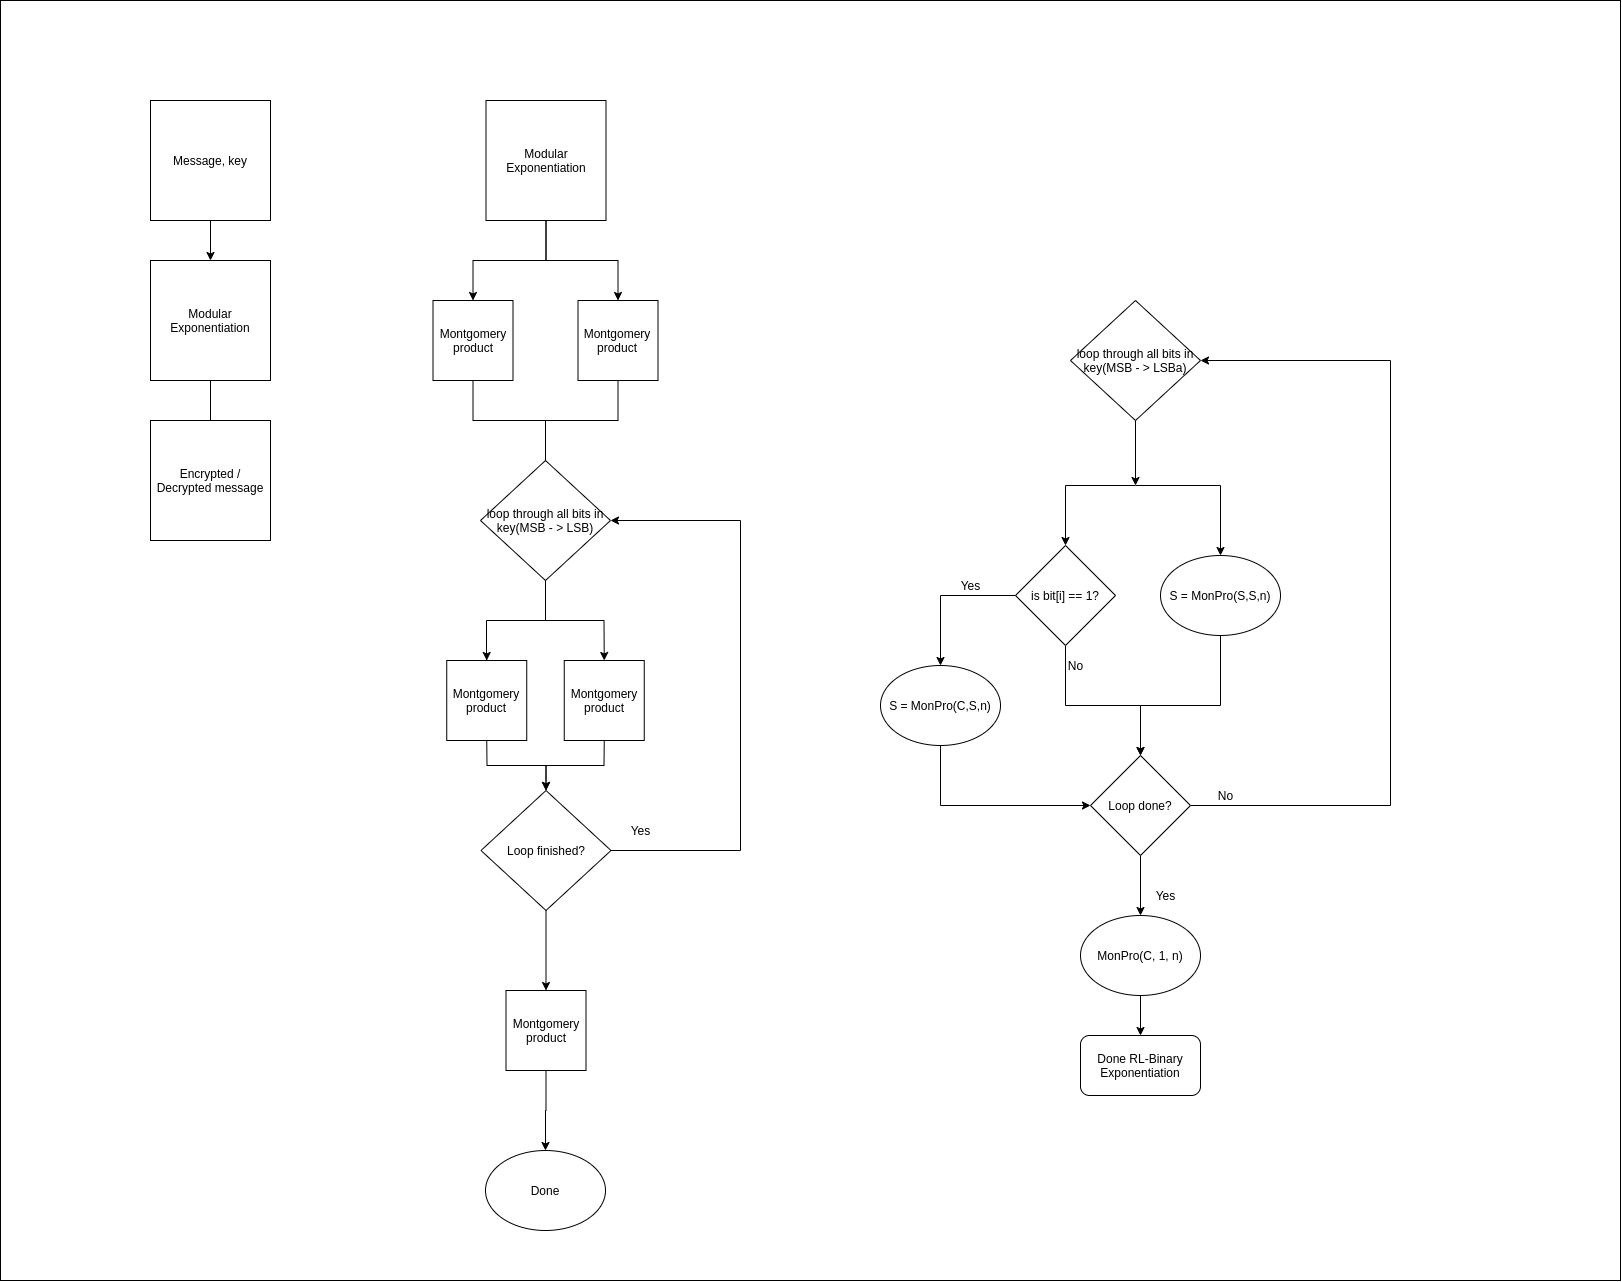

The diagram above was exported from draw.io. Its source (the exported page's mxGraphModel, read from the mxfile embedded in the PNG):
<mxGraphModel dx="4649" dy="6875" grid="1" gridSize="10" guides="1" tooltips="1" connect="1" arrows="1" fold="1" page="1" pageScale="1" pageWidth="2339" pageHeight="3300" math="0" shadow="0">
  <root>
    <mxCell id="0" />
    <mxCell id="1" parent="0" />
    <mxCell id="2" style="edgeStyle=orthogonalEdgeStyle;rounded=0;orthogonalLoop=1;jettySize=auto;html=1;" edge="1" source="3" parent="1">
      <mxGeometry relative="1" as="geometry">
        <mxPoint x="130" y="210" as="targetPoint" />
      </mxGeometry>
    </mxCell>
    <mxCell id="3" value="Message, key" style="whiteSpace=wrap;html=1;aspect=fixed;" vertex="1" parent="1">
      <mxGeometry x="70" y="50" width="120" height="120" as="geometry" />
    </mxCell>
    <mxCell id="4" value="" style="edgeStyle=orthogonalEdgeStyle;rounded=0;orthogonalLoop=1;jettySize=auto;html=1;" edge="1" source="5" target="6" parent="1">
      <mxGeometry relative="1" as="geometry">
        <Array as="points">
          <mxPoint x="130" y="390" />
          <mxPoint x="130" y="390" />
        </Array>
      </mxGeometry>
    </mxCell>
    <mxCell id="5" value="Modular Exponentiation" style="whiteSpace=wrap;html=1;aspect=fixed;" vertex="1" parent="1">
      <mxGeometry x="70" y="210" width="120" height="120" as="geometry" />
    </mxCell>
    <mxCell id="6" value="Encrypted / Decrypted message" style="whiteSpace=wrap;html=1;aspect=fixed;" vertex="1" parent="1">
      <mxGeometry x="70" y="370" width="120" height="120" as="geometry" />
    </mxCell>
    <mxCell id="7" style="edgeStyle=orthogonalEdgeStyle;rounded=0;orthogonalLoop=1;jettySize=auto;html=1;exitX=0.5;exitY=1;exitDx=0;exitDy=0;entryX=0.5;entryY=0;entryDx=0;entryDy=0;" edge="1" source="8" target="30" parent="1">
      <mxGeometry relative="1" as="geometry" />
    </mxCell>
    <mxCell id="8" value="Modular Exponentiation" style="whiteSpace=wrap;html=1;aspect=fixed;flipH=0;" vertex="1" parent="1">
      <mxGeometry x="405.5" y="50" width="120" height="120" as="geometry" />
    </mxCell>
    <mxCell id="9" style="edgeStyle=orthogonalEdgeStyle;rounded=0;orthogonalLoop=1;jettySize=auto;html=1;exitX=0.5;exitY=1;exitDx=0;exitDy=0;entryX=0.5;entryY=0;entryDx=0;entryDy=0;" edge="1" source="10" target="38" parent="1">
      <mxGeometry relative="1" as="geometry">
        <mxPoint x="402" y="600" as="targetPoint" />
        <Array as="points">
          <mxPoint x="465" y="570" />
          <mxPoint x="406" y="570" />
          <mxPoint x="406" y="610" />
        </Array>
      </mxGeometry>
    </mxCell>
    <mxCell id="10" value="loop through all bits in key(MSB - &amp;gt; LSB)" style="rhombus;whiteSpace=wrap;html=1;flipH=0;" vertex="1" parent="1">
      <mxGeometry x="400" y="410" width="130" height="120" as="geometry" />
    </mxCell>
    <mxCell id="11" style="edgeStyle=orthogonalEdgeStyle;rounded=0;orthogonalLoop=1;jettySize=auto;html=1;exitX=0.5;exitY=1;exitDx=0;exitDy=0;" edge="1" source="12" parent="1">
      <mxGeometry relative="1" as="geometry">
        <mxPoint x="1054.999999999999" y="435" as="targetPoint" />
      </mxGeometry>
    </mxCell>
    <mxCell id="12" value="loop through all bits in key(MSB - &amp;gt; LSBa)" style="rhombus;whiteSpace=wrap;html=1;" vertex="1" parent="1">
      <mxGeometry x="990" y="250" width="130" height="120" as="geometry" />
    </mxCell>
    <mxCell id="13" style="edgeStyle=orthogonalEdgeStyle;rounded=0;orthogonalLoop=1;jettySize=auto;html=1;exitX=0.5;exitY=1;exitDx=0;exitDy=0;entryX=0.5;entryY=0;entryDx=0;entryDy=0;" edge="1" target="18" parent="1">
      <mxGeometry relative="1" as="geometry">
        <mxPoint x="1054.999999999999" y="435" as="sourcePoint" />
      </mxGeometry>
    </mxCell>
    <mxCell id="14" style="edgeStyle=orthogonalEdgeStyle;rounded=0;orthogonalLoop=1;jettySize=auto;html=1;entryX=0;entryY=0.5;entryDx=0;entryDy=0;" edge="1" source="15" target="21" parent="1">
      <mxGeometry relative="1" as="geometry">
        <Array as="points">
          <mxPoint x="860" y="755" />
        </Array>
      </mxGeometry>
    </mxCell>
    <mxCell id="15" value="S = MonPro(C,S,n)" style="ellipse;whiteSpace=wrap;html=1;" vertex="1" parent="1">
      <mxGeometry x="800" y="615" width="120" height="80" as="geometry" />
    </mxCell>
    <mxCell id="16" style="edgeStyle=orthogonalEdgeStyle;rounded=0;orthogonalLoop=1;jettySize=auto;html=1;entryX=0.5;entryY=0;entryDx=0;entryDy=0;" edge="1" source="18" target="15" parent="1">
      <mxGeometry relative="1" as="geometry" />
    </mxCell>
    <mxCell id="17" style="edgeStyle=orthogonalEdgeStyle;rounded=0;orthogonalLoop=1;jettySize=auto;html=1;exitX=0.5;exitY=1;exitDx=0;exitDy=0;" edge="1" source="18" target="21" parent="1">
      <mxGeometry relative="1" as="geometry">
        <Array as="points">
          <mxPoint x="985" y="655" />
          <mxPoint x="1060" y="655" />
        </Array>
      </mxGeometry>
    </mxCell>
    <mxCell id="18" value="is bit[i] == 1?" style="rhombus;whiteSpace=wrap;html=1;" vertex="1" parent="1">
      <mxGeometry x="935" y="495" width="100" height="100" as="geometry" />
    </mxCell>
    <mxCell id="19" style="edgeStyle=orthogonalEdgeStyle;rounded=0;orthogonalLoop=1;jettySize=auto;html=1;exitX=1;exitY=0.5;exitDx=0;exitDy=0;entryX=1;entryY=0.5;entryDx=0;entryDy=0;" edge="1" source="21" target="12" parent="1">
      <mxGeometry relative="1" as="geometry">
        <Array as="points">
          <mxPoint x="1310" y="755" />
          <mxPoint x="1310" y="310" />
        </Array>
      </mxGeometry>
    </mxCell>
    <mxCell id="20" style="edgeStyle=orthogonalEdgeStyle;rounded=0;orthogonalLoop=1;jettySize=auto;html=1;exitX=0.5;exitY=1;exitDx=0;exitDy=0;" edge="1" source="21" parent="1">
      <mxGeometry relative="1" as="geometry">
        <mxPoint x="1059.999999999999" y="865" as="targetPoint" />
      </mxGeometry>
    </mxCell>
    <mxCell id="21" value="Loop done?" style="rhombus;whiteSpace=wrap;html=1;" vertex="1" parent="1">
      <mxGeometry x="1010" y="705" width="100" height="100" as="geometry" />
    </mxCell>
    <mxCell id="22" value="No" style="text;html=1;align=center;verticalAlign=middle;resizable=0;points=[];autosize=1;" vertex="1" parent="1">
      <mxGeometry x="980" y="605" width="30" height="20" as="geometry" />
    </mxCell>
    <mxCell id="23" value="Yes" style="text;html=1;align=center;verticalAlign=middle;resizable=0;points=[];autosize=1;" vertex="1" parent="1">
      <mxGeometry x="870" y="525" width="40" height="20" as="geometry" />
    </mxCell>
    <mxCell id="24" value="No" style="text;html=1;align=center;verticalAlign=middle;resizable=0;points=[];autosize=1;" vertex="1" parent="1">
      <mxGeometry x="1130" y="735" width="30" height="20" as="geometry" />
    </mxCell>
    <mxCell id="25" value="Yes" style="text;html=1;align=center;verticalAlign=middle;resizable=0;points=[];autosize=1;" vertex="1" parent="1">
      <mxGeometry x="1065" y="835" width="40" height="20" as="geometry" />
    </mxCell>
    <mxCell id="26" style="edgeStyle=orthogonalEdgeStyle;rounded=0;orthogonalLoop=1;jettySize=auto;html=1;exitX=0.5;exitY=1;exitDx=0;exitDy=0;entryX=0.5;entryY=0;entryDx=0;entryDy=0;" edge="1" source="27" target="28" parent="1">
      <mxGeometry relative="1" as="geometry" />
    </mxCell>
    <mxCell id="27" value="MonPro(C, 1, n)" style="ellipse;whiteSpace=wrap;html=1;" vertex="1" parent="1">
      <mxGeometry x="1000" y="865" width="120" height="80" as="geometry" />
    </mxCell>
    <mxCell id="28" value="Done RL-Binary Exponentiation" style="rounded=1;whiteSpace=wrap;html=1;" vertex="1" parent="1">
      <mxGeometry x="1000" y="985" width="120" height="60" as="geometry" />
    </mxCell>
    <mxCell id="29" style="edgeStyle=orthogonalEdgeStyle;rounded=0;orthogonalLoop=1;jettySize=auto;html=1;entryX=0.5;entryY=0;entryDx=0;entryDy=0;startArrow=none;startFill=0;endArrow=none;endFill=0;" edge="1" source="30" target="10" parent="1">
      <mxGeometry relative="1" as="geometry" />
    </mxCell>
    <mxCell id="30" value="Montgomery product" style="whiteSpace=wrap;html=1;aspect=fixed;flipH=0;" vertex="1" parent="1">
      <mxGeometry x="352.5" y="250" width="80" height="80" as="geometry" />
    </mxCell>
    <mxCell id="31" style="edgeStyle=orthogonalEdgeStyle;rounded=0;orthogonalLoop=1;jettySize=auto;html=1;exitX=0.5;exitY=0;exitDx=0;exitDy=0;entryX=0.5;entryY=1;entryDx=0;entryDy=0;endArrow=none;endFill=0;startArrow=classic;startFill=1;" edge="1" source="33" target="8" parent="1">
      <mxGeometry relative="1" as="geometry" />
    </mxCell>
    <mxCell id="32" style="edgeStyle=orthogonalEdgeStyle;rounded=0;orthogonalLoop=1;jettySize=auto;html=1;exitX=0.5;exitY=1;exitDx=0;exitDy=0;startArrow=none;startFill=0;endArrow=none;endFill=0;" edge="1" source="33" parent="1">
      <mxGeometry relative="1" as="geometry">
        <mxPoint x="465" y="410" as="targetPoint" />
      </mxGeometry>
    </mxCell>
    <mxCell id="33" value="Montgomery product" style="whiteSpace=wrap;html=1;aspect=fixed;flipH=0;" vertex="1" parent="1">
      <mxGeometry x="497.5" y="250" width="80" height="80" as="geometry" />
    </mxCell>
    <mxCell id="34" style="edgeStyle=orthogonalEdgeStyle;rounded=0;orthogonalLoop=1;jettySize=auto;html=1;exitX=0.5;exitY=0;exitDx=0;exitDy=0;startArrow=classic;startFill=1;endArrow=none;endFill=0;" edge="1" source="36" parent="1">
      <mxGeometry relative="1" as="geometry">
        <mxPoint x="465" y="530" as="targetPoint" />
      </mxGeometry>
    </mxCell>
    <mxCell id="35" style="edgeStyle=orthogonalEdgeStyle;rounded=0;orthogonalLoop=1;jettySize=auto;html=1;exitX=0.5;exitY=1;exitDx=0;exitDy=0;entryX=0.5;entryY=0;entryDx=0;entryDy=0;startArrow=none;startFill=0;endArrow=classic;endFill=1;" edge="1" source="36" target="41" parent="1">
      <mxGeometry relative="1" as="geometry" />
    </mxCell>
    <mxCell id="36" value="Montgomery product" style="whiteSpace=wrap;html=1;aspect=fixed;" vertex="1" parent="1">
      <mxGeometry x="483.75" y="610" width="80" height="80" as="geometry" />
    </mxCell>
    <mxCell id="37" style="edgeStyle=orthogonalEdgeStyle;rounded=0;orthogonalLoop=1;jettySize=auto;html=1;exitX=0.5;exitY=1;exitDx=0;exitDy=0;entryX=0.5;entryY=0;entryDx=0;entryDy=0;startArrow=none;startFill=0;endArrow=classic;endFill=1;" edge="1" source="38" target="41" parent="1">
      <mxGeometry relative="1" as="geometry" />
    </mxCell>
    <mxCell id="38" value="Montgomery product" style="whiteSpace=wrap;html=1;aspect=fixed;" vertex="1" parent="1">
      <mxGeometry x="366.25" y="610" width="80" height="80" as="geometry" />
    </mxCell>
    <mxCell id="39" style="edgeStyle=orthogonalEdgeStyle;rounded=0;orthogonalLoop=1;jettySize=auto;html=1;entryX=1;entryY=0.5;entryDx=0;entryDy=0;startArrow=none;startFill=0;endArrow=classic;endFill=1;" edge="1" source="41" target="10" parent="1">
      <mxGeometry relative="1" as="geometry">
        <Array as="points">
          <mxPoint x="660" y="800" />
          <mxPoint x="660" y="470" />
        </Array>
      </mxGeometry>
    </mxCell>
    <mxCell id="40" style="edgeStyle=orthogonalEdgeStyle;rounded=0;orthogonalLoop=1;jettySize=auto;html=1;exitX=0.5;exitY=1;exitDx=0;exitDy=0;entryX=0.5;entryY=0;entryDx=0;entryDy=0;startArrow=none;startFill=0;endArrow=classic;endFill=1;" edge="1" source="41" target="44" parent="1">
      <mxGeometry relative="1" as="geometry" />
    </mxCell>
    <mxCell id="41" value="Loop finished?" style="rhombus;whiteSpace=wrap;html=1;flipH=0;" vertex="1" parent="1">
      <mxGeometry x="400.5" y="740" width="130" height="120" as="geometry" />
    </mxCell>
    <mxCell id="42" value="Yes" style="text;html=1;align=center;verticalAlign=middle;resizable=0;points=[];autosize=1;" vertex="1" parent="1">
      <mxGeometry x="540" y="770" width="40" height="20" as="geometry" />
    </mxCell>
    <mxCell id="43" style="edgeStyle=orthogonalEdgeStyle;rounded=0;orthogonalLoop=1;jettySize=auto;html=1;exitX=0.5;exitY=1;exitDx=0;exitDy=0;entryX=0.5;entryY=0;entryDx=0;entryDy=0;startArrow=none;startFill=0;endArrow=classic;endFill=1;" edge="1" source="44" target="45" parent="1">
      <mxGeometry relative="1" as="geometry" />
    </mxCell>
    <mxCell id="44" value="Montgomery product" style="whiteSpace=wrap;html=1;aspect=fixed;" vertex="1" parent="1">
      <mxGeometry x="425.5" y="940" width="80" height="80" as="geometry" />
    </mxCell>
    <mxCell id="45" value="Done" style="ellipse;whiteSpace=wrap;html=1;" vertex="1" parent="1">
      <mxGeometry x="405" y="1100" width="120" height="80" as="geometry" />
    </mxCell>
    <mxCell id="46" style="edgeStyle=orthogonalEdgeStyle;rounded=0;orthogonalLoop=1;jettySize=auto;html=1;entryX=0.5;entryY=1;entryDx=0;entryDy=0;startArrow=classic;startFill=1;endArrow=none;endFill=0;" edge="1" source="48" parent="1">
      <mxGeometry relative="1" as="geometry">
        <mxPoint x="1054.999999999999" y="435" as="targetPoint" />
        <Array as="points">
          <mxPoint x="1140" y="435" />
        </Array>
      </mxGeometry>
    </mxCell>
    <mxCell id="47" style="edgeStyle=orthogonalEdgeStyle;rounded=0;orthogonalLoop=1;jettySize=auto;html=1;exitX=0.5;exitY=1;exitDx=0;exitDy=0;entryX=0.5;entryY=0;entryDx=0;entryDy=0;startArrow=none;startFill=0;endArrow=classic;endFill=1;" edge="1" source="48" target="21" parent="1">
      <mxGeometry relative="1" as="geometry">
        <Array as="points">
          <mxPoint x="1140" y="655" />
          <mxPoint x="1060" y="655" />
        </Array>
      </mxGeometry>
    </mxCell>
    <mxCell id="48" value="S = MonPro(S,S,n)" style="ellipse;whiteSpace=wrap;html=1;" vertex="1" parent="1">
      <mxGeometry x="1080" y="505" width="120" height="80" as="geometry" />
    </mxCell>
    <mxCell id="49" value="" style="rounded=0;whiteSpace=wrap;html=1;fillColor=none;" vertex="1" parent="1">
      <mxGeometry x="-80" y="-50" width="1620" height="1280" as="geometry" />
    </mxCell>
  </root>
</mxGraphModel>